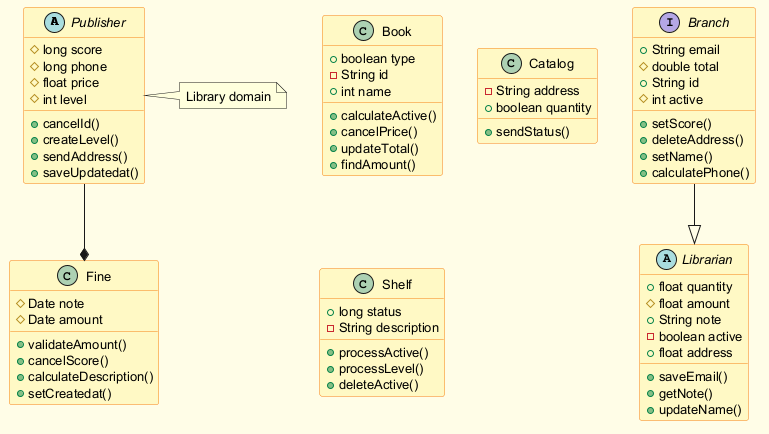

The diagram above was rendered by PlantUML. Its source (embedded in the PNG):
@startuml
skinparam backgroundColor #FFFDE7
skinparam classBackgroundColor #FFF9C4
skinparam classBorderColor #F57F17
skinparam defaultFontSize 13
abstract class Publisher {
  #long score
  #long phone
  #float price
  #int level
  +cancelId()
  +createLevel()
  +sendAddress()
  +saveUpdatedat()
}
interface Branch {
  +String email
  #double total
  +String id
  #int active
  +setScore()
  +deleteAddress()
  +setName()
  +calculatePhone()
}
class Fine {
  #Date note
  #Date amount
  +validateAmount()
  +cancelScore()
  +calculateDescription()
  +setCreatedat()
}
class Book {
  +boolean type
  -String id
  +int name
  +calculateActive()
  +cancelPrice()
  +updateTotal()
  +findAmount()
}
class Catalog {
  -String address
  +boolean quantity
  +sendStatus()
}
abstract class Librarian {
  +float quantity
  #float amount
  +String note
  -boolean active
  +float address
  +saveEmail()
  +getNote()
  +updateName()
}
class Shelf {
  +long status
  -String description
  +processActive()
  +processLevel()
  +deleteActive()
}
Branch --|> Librarian
Publisher --* Fine
note right of Publisher : Library domain
@enduml